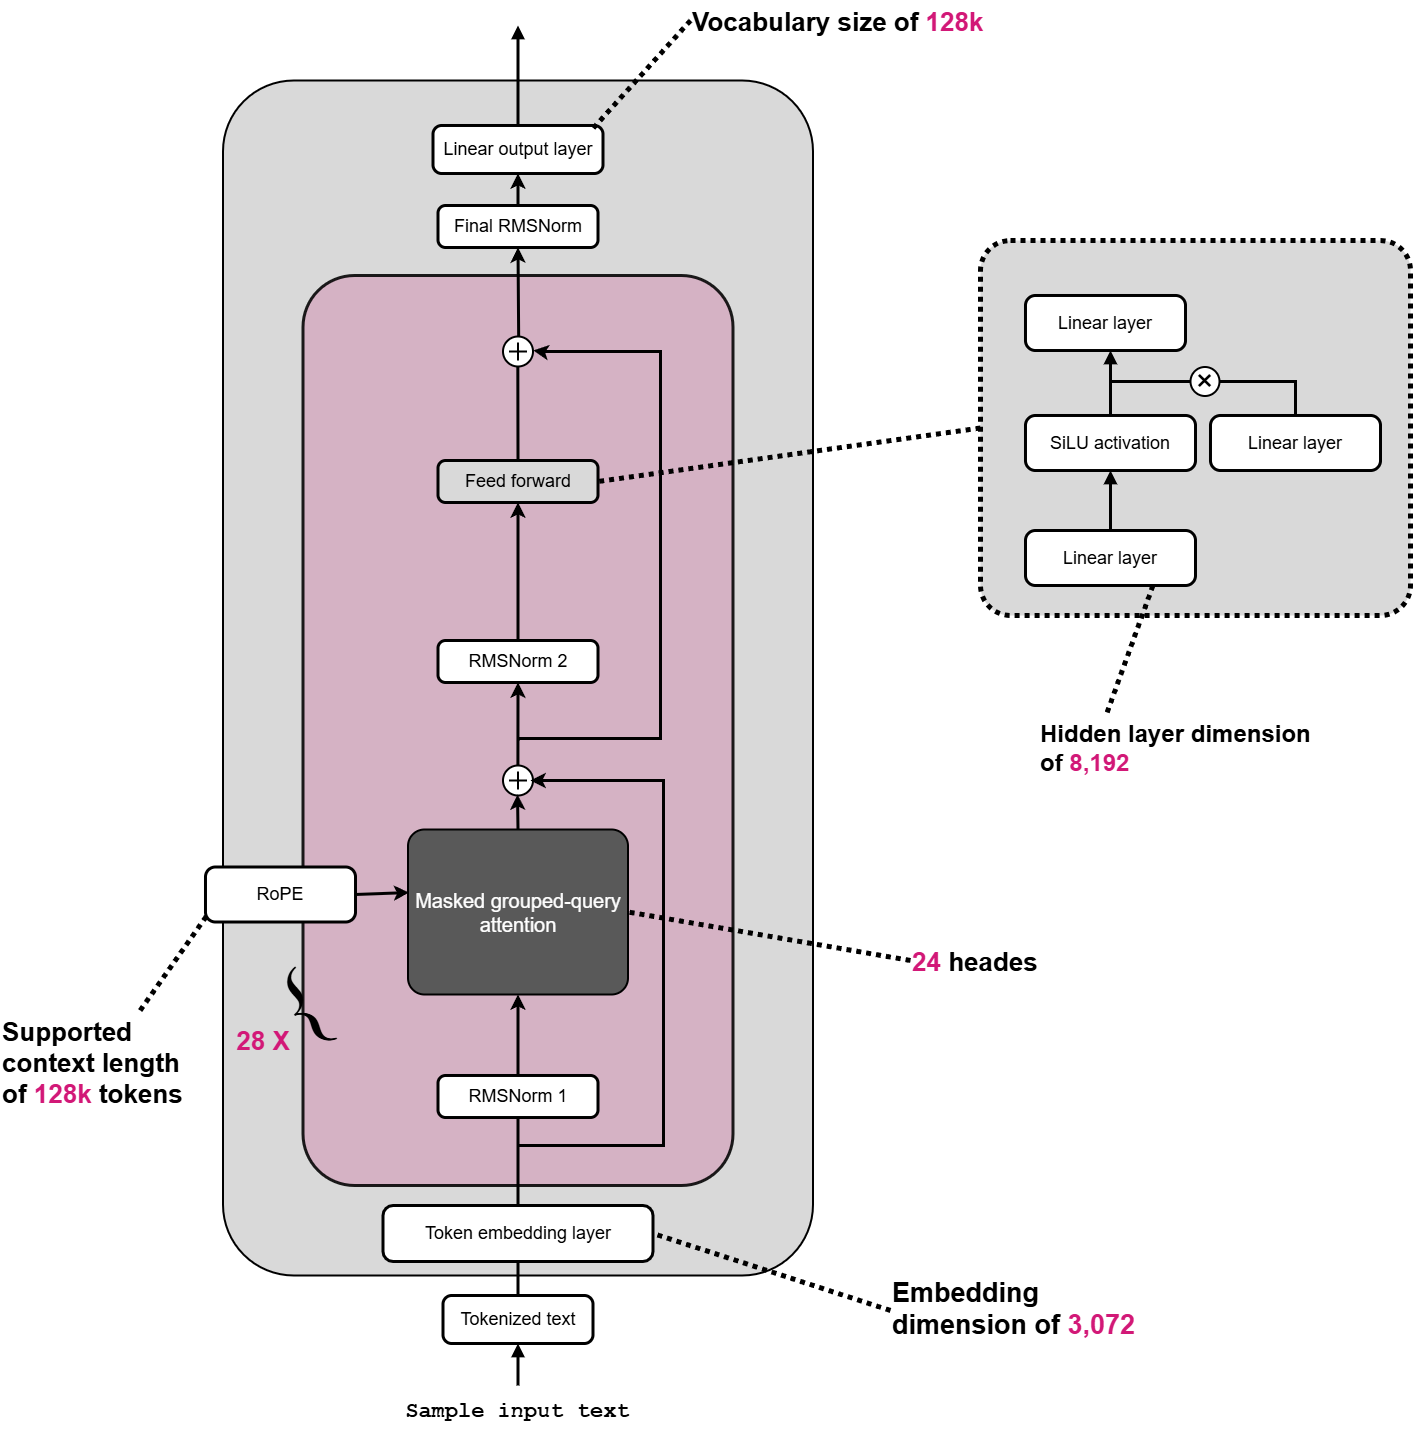

The diagram above was exported from draw.io. Its source (the exported page's mxGraphModel, read from the mxfile embedded in the PNG):
<mxGraphModel dx="470" dy="1717" grid="1" gridSize="10" guides="1" tooltips="1" connect="1" arrows="1" fold="1" page="1" pageScale="1" pageWidth="827" pageHeight="1169" math="0" shadow="0">
  <root>
    <mxCell id="0" />
    <mxCell id="1" parent="0" />
    <mxCell id="m7a4qECnvzm-9JjBeYlV-1" value="" style="rounded=1;whiteSpace=wrap;html=1;arcSize=12;strokeColor=#000000;strokeWidth=2;fillColor=#d9d9d9;" vertex="1" parent="1">
      <mxGeometry x="2882.5" y="190" width="590" height="1195" as="geometry" />
    </mxCell>
    <mxCell id="m7a4qECnvzm-9JjBeYlV-2" value="" style="rounded=1;whiteSpace=wrap;html=1;arcSize=12;strokeColor=#000000;strokeWidth=3;fillColor=light-dark(#d5adc1, #3f6e98);opacity=88;" vertex="1" parent="1">
      <mxGeometry x="2962.5" y="385" width="430" height="910" as="geometry" />
    </mxCell>
    <mxCell id="m7a4qECnvzm-9JjBeYlV-3" value="" style="endArrow=none;html=1;rounded=0;strokeWidth=3;strokeColor=#000000;exitX=0.5;exitY=0;exitDx=0;exitDy=0;entryX=0.5;entryY=1;entryDx=0;entryDy=0;" edge="1" parent="1" source="m7a4qECnvzm-9JjBeYlV-12" target="m7a4qECnvzm-9JjBeYlV-11">
      <mxGeometry relative="1" as="geometry">
        <mxPoint x="3157.5" y="1405" as="sourcePoint" />
        <mxPoint x="3157.5" y="225" as="targetPoint" />
      </mxGeometry>
    </mxCell>
    <mxCell id="m7a4qECnvzm-9JjBeYlV-4" value="" style="endArrow=block;html=1;rounded=0;strokeWidth=3;endFill=1;strokeColor=#000000;entryX=0.5;entryY=1;entryDx=0;entryDy=0;" edge="1" parent="1" target="m7a4qECnvzm-9JjBeYlV-12">
      <mxGeometry relative="1" as="geometry">
        <mxPoint x="3177.5" y="1495" as="sourcePoint" />
        <mxPoint x="3179.5" y="1453" as="targetPoint" />
      </mxGeometry>
    </mxCell>
    <mxCell id="m7a4qECnvzm-9JjBeYlV-5" value="" style="endArrow=block;html=1;rounded=0;strokeWidth=3;endFill=1;strokeColor=#000000;exitX=0.5;exitY=0;exitDx=0;exitDy=0;" edge="1" parent="1" source="m7a4qECnvzm-9JjBeYlV-6">
      <mxGeometry relative="1" as="geometry">
        <mxPoint x="3157.5" y="225" as="sourcePoint" />
        <mxPoint x="3177.5" y="135" as="targetPoint" />
      </mxGeometry>
    </mxCell>
    <mxCell id="m7a4qECnvzm-9JjBeYlV-6" value="Linear output layer" style="rounded=1;whiteSpace=wrap;html=1;arcSize=18;strokeColor=#000000;strokeWidth=3;fillColor=#ffffff;fontFamily=Arial;fontSize=18;fontColor=#000000;align=center;verticalAlign=middle;" vertex="1" parent="1">
      <mxGeometry x="3092.5" y="235" width="170" height="48" as="geometry" />
    </mxCell>
    <mxCell id="m7a4qECnvzm-9JjBeYlV-7" value="Final RMSNorm" style="rounded=1;whiteSpace=wrap;html=1;arcSize=18;strokeColor=#000000;strokeWidth=3;fillColor=#ffffff;fontFamily=Arial;fontSize=18;fontColor=#000000;align=center;verticalAlign=middle;" vertex="1" parent="1">
      <mxGeometry x="3097.5" y="315" width="160" height="42" as="geometry" />
    </mxCell>
    <mxCell id="m7a4qECnvzm-9JjBeYlV-8" value="Feed forward" style="rounded=1;whiteSpace=wrap;html=1;arcSize=18;strokeColor=#000000;strokeWidth=3;fillColor=#d9d9d9;fontFamily=Arial;fontSize=18;fontColor=#000000;align=center;verticalAlign=middle;" vertex="1" parent="1">
      <mxGeometry x="3097.5" y="570" width="160" height="42" as="geometry" />
    </mxCell>
    <mxCell id="m7a4qECnvzm-9JjBeYlV-9" value="RMSNorm 2" style="rounded=1;whiteSpace=wrap;html=1;arcSize=18;strokeColor=#000000;strokeWidth=3;fillColor=#ffffff;fontFamily=Arial;fontSize=18;fontColor=#000000;align=center;verticalAlign=middle;" vertex="1" parent="1">
      <mxGeometry x="3097.5" y="750" width="160" height="42" as="geometry" />
    </mxCell>
    <mxCell id="m7a4qECnvzm-9JjBeYlV-10" value="Masked grouped-query&lt;div&gt;attention&lt;/div&gt;" style="rounded=1;whiteSpace=wrap;html=1;arcSize=10;strokeColor=#000000;strokeWidth=2;fillColor=#595959;fontFamily=Arial;fontSize=20;fontColor=#ffffff;align=center;verticalAlign=middle;spacing=4;" vertex="1" parent="1">
      <mxGeometry x="3067.5" y="939" width="220" height="165" as="geometry" />
    </mxCell>
    <mxCell id="m7a4qECnvzm-9JjBeYlV-11" value="Token embedding layer" style="rounded=1;whiteSpace=wrap;html=1;arcSize=18;strokeColor=#000000;strokeWidth=3;fillColor=#ffffff;fontFamily=Arial;fontSize=18;fontColor=#000000;align=center;verticalAlign=middle;" vertex="1" parent="1">
      <mxGeometry x="3042.5" y="1315" width="270" height="56" as="geometry" />
    </mxCell>
    <mxCell id="m7a4qECnvzm-9JjBeYlV-12" value="Tokenized text" style="rounded=1;whiteSpace=wrap;html=1;arcSize=18;strokeColor=#000000;strokeWidth=3;fillColor=#ffffff;fontFamily=Arial;fontSize=18;fontColor=#000000;align=center;verticalAlign=middle;" vertex="1" parent="1">
      <mxGeometry x="3102.5" y="1405" width="150" height="48" as="geometry" />
    </mxCell>
    <mxCell id="m7a4qECnvzm-9JjBeYlV-13" value="RoPE" style="rounded=1;whiteSpace=wrap;html=1;arcSize=18;strokeColor=#000000;strokeWidth=3;fillColor=#ffffff;fontFamily=Arial;fontSize=18;fontColor=#000000;align=center;verticalAlign=middle;" vertex="1" parent="1">
      <mxGeometry x="2865" y="976.5" width="150" height="55" as="geometry" />
    </mxCell>
    <mxCell id="m7a4qECnvzm-9JjBeYlV-14" value="{" style="text;html=1;strokeColor=none;fillColor=none;align=left;verticalAlign=top;whiteSpace=wrap;rounded=0;fontFamily=Arial;fontFamily=Times New Roman;fontSize=92;fontColor=#000000;rotation=-30;align=center;verticalAlign=middle;" vertex="1" parent="1">
      <mxGeometry x="2922.5" y="1052.5" width="70" height="120" as="geometry" />
    </mxCell>
    <mxCell id="m7a4qECnvzm-9JjBeYlV-15" value="&lt;font style=&quot;color: light-dark(rgb(210, 24, 119), rgb(43, 130, 218));&quot;&gt;28 X&lt;/font&gt;" style="text;html=1;strokeColor=none;fillColor=none;align=left;verticalAlign=top;whiteSpace=wrap;rounded=0;fontFamily=Arial;fontSize=26;fontColor=#1e96ed;align=center;verticalAlign=middle;fontStyle=1" vertex="1" parent="1">
      <mxGeometry x="2882.5" y="1130" width="80" height="42" as="geometry" />
    </mxCell>
    <mxCell id="m7a4qECnvzm-9JjBeYlV-16" value="Sample input text" style="text;html=1;strokeColor=none;fillColor=none;align=left;verticalAlign=top;whiteSpace=wrap;rounded=0;fontFamily=Arial;fontSize=22;fontFamily=Courier New;fontColor=#000000;align=center;verticalAlign=middle;fontStyle=1" vertex="1" parent="1">
      <mxGeometry x="3060" y="1500" width="235" height="45" as="geometry" />
    </mxCell>
    <mxCell id="m7a4qECnvzm-9JjBeYlV-17" value="Vocabulary size of &lt;font style=&quot;color: light-dark(rgb(210, 24, 119), rgb(43, 130, 218));&quot;&gt;128&lt;font style=&quot;&quot;&gt;k&lt;/font&gt;&lt;/font&gt;" style="text;html=1;strokeColor=none;fillColor=none;align=left;verticalAlign=top;whiteSpace=wrap;rounded=0;fontFamily=Arial;fontStyle=1;fontSize=28;fontColor=#000000;fontSize=26;" vertex="1" parent="1">
      <mxGeometry x="3350" y="110" width="330" height="40" as="geometry" />
    </mxCell>
    <mxCell id="m7a4qECnvzm-9JjBeYlV-18" value="" style="endArrow=none;html=1;rounded=0;strokeWidth=5;strokeColor=#000000;dashed=1;dashPattern=1 1;entryX=0.941;entryY=0.063;entryDx=0;entryDy=0;entryPerimeter=0;exitX=0;exitY=0.5;exitDx=0;exitDy=0;" edge="1" parent="1" source="m7a4qECnvzm-9JjBeYlV-17" target="m7a4qECnvzm-9JjBeYlV-6">
      <mxGeometry relative="1" as="geometry">
        <mxPoint x="3350" y="160" as="sourcePoint" />
        <mxPoint x="3092.5" y="255" as="targetPoint" />
      </mxGeometry>
    </mxCell>
    <mxCell id="m7a4qECnvzm-9JjBeYlV-19" value="Supported&lt;br&gt;context length&lt;br&gt;of &lt;font style=&quot;color: light-dark(rgb(210, 24, 119), rgb(43, 130, 218));&quot;&gt;128&lt;font&gt;k&lt;/font&gt;&lt;/font&gt;&lt;font style=&quot;color: rgb(255, 153, 153);&quot;&gt;&amp;nbsp;&lt;/font&gt;tokens" style="text;html=1;strokeColor=none;fillColor=none;align=left;verticalAlign=top;whiteSpace=wrap;rounded=0;fontFamily=Arial;fontStyle=1;fontSize=28;fontColor=#000000;fontSize=26;" vertex="1" parent="1">
      <mxGeometry x="2660" y="1120" width="195" height="120" as="geometry" />
    </mxCell>
    <mxCell id="m7a4qECnvzm-9JjBeYlV-20" value="" style="endArrow=none;html=1;rounded=0;strokeWidth=5;strokeColor=#000000;dashed=1;dashPattern=1 1;entryX=0.005;entryY=0.899;entryDx=0;entryDy=0;entryPerimeter=0;" edge="1" parent="1" source="m7a4qECnvzm-9JjBeYlV-19" target="m7a4qECnvzm-9JjBeYlV-13">
      <mxGeometry relative="1" as="geometry">
        <mxPoint x="2832.5" y="1065" as="sourcePoint" />
        <mxPoint x="2882.5" y="1025" as="targetPoint" />
      </mxGeometry>
    </mxCell>
    <mxCell id="m7a4qECnvzm-9JjBeYlV-21" value="Embedding&lt;br&gt;dimension of &lt;font style=&quot;color: light-dark(rgb(210, 24, 119), rgb(43, 130, 218));&quot;&gt;3,072&lt;/font&gt;" style="text;html=1;strokeColor=none;fillColor=none;align=left;verticalAlign=top;whiteSpace=wrap;rounded=0;fontFamily=Arial;fontStyle=1;fontSize=28;fontColor=#000000;fontSize=27;" vertex="1" parent="1">
      <mxGeometry x="3550" y="1380" width="250" height="80" as="geometry" />
    </mxCell>
    <mxCell id="m7a4qECnvzm-9JjBeYlV-22" value="" style="endArrow=none;html=1;rounded=0;strokeWidth=5;strokeColor=#000000;dashed=1;dashPattern=1 1;exitX=0;exitY=0.5;exitDx=0;exitDy=0;entryX=1;entryY=0.5;entryDx=0;entryDy=0;" edge="1" parent="1" source="m7a4qECnvzm-9JjBeYlV-21" target="m7a4qECnvzm-9JjBeYlV-11">
      <mxGeometry relative="1" as="geometry">
        <mxPoint x="3002.5" y="1525" as="sourcePoint" />
        <mxPoint x="3102.5" y="1445" as="targetPoint" />
      </mxGeometry>
    </mxCell>
    <mxCell id="m7a4qECnvzm-9JjBeYlV-23" value="" style="rounded=1;whiteSpace=wrap;html=1;arcSize=8;strokeColor=#000000;strokeWidth=5;fillColor=#d9d9d9;fontFamily=Arial;fontSize=18;fontColor=#000000;align=center;verticalAlign=middle;dashed=1;dashPattern=1 1;" vertex="1" parent="1">
      <mxGeometry x="3640" y="350" width="430" height="375" as="geometry" />
    </mxCell>
    <mxCell id="m7a4qECnvzm-9JjBeYlV-24" value="Linear layer" style="rounded=1;whiteSpace=wrap;html=1;arcSize=18;strokeColor=#000000;strokeWidth=3;fillColor=#ffffff;fontFamily=Arial;fontSize=18;fontColor=#000000;align=center;verticalAlign=middle;" vertex="1" parent="1">
      <mxGeometry x="3685" y="405" width="160" height="55" as="geometry" />
    </mxCell>
    <mxCell id="m7a4qECnvzm-9JjBeYlV-25" value="SiLU activation" style="rounded=1;whiteSpace=wrap;html=1;arcSize=18;strokeColor=#000000;strokeWidth=3;fillColor=#ffffff;fontFamily=Arial;fontSize=18;fontColor=#000000;align=center;verticalAlign=middle;" vertex="1" parent="1">
      <mxGeometry x="3685" y="525" width="170" height="55" as="geometry" />
    </mxCell>
    <mxCell id="m7a4qECnvzm-9JjBeYlV-26" value="Linear layer" style="rounded=1;whiteSpace=wrap;html=1;arcSize=18;strokeColor=#000000;strokeWidth=3;fillColor=#ffffff;fontFamily=Arial;fontSize=18;fontColor=#000000;align=center;verticalAlign=middle;" vertex="1" parent="1">
      <mxGeometry x="3870" y="525" width="170" height="55" as="geometry" />
    </mxCell>
    <mxCell id="m7a4qECnvzm-9JjBeYlV-27" value="Linear layer" style="rounded=1;whiteSpace=wrap;html=1;arcSize=18;strokeColor=#000000;strokeWidth=3;fillColor=#ffffff;fontFamily=Arial;fontSize=18;fontColor=#000000;align=center;verticalAlign=middle;" vertex="1" parent="1">
      <mxGeometry x="3685" y="640" width="170" height="55" as="geometry" />
    </mxCell>
    <mxCell id="m7a4qECnvzm-9JjBeYlV-28" value="" style="endArrow=block;html=1;rounded=0;strokeWidth=3;endFill=1;strokeColor=#000000;" edge="1" parent="1">
      <mxGeometry relative="1" as="geometry">
        <mxPoint x="3770" y="640" as="sourcePoint" />
        <mxPoint x="3770" y="580" as="targetPoint" />
      </mxGeometry>
    </mxCell>
    <mxCell id="m7a4qECnvzm-9JjBeYlV-29" value="" style="endArrow=block;html=1;rounded=0;strokeWidth=3;endFill=1;strokeColor=#000000;" edge="1" parent="1">
      <mxGeometry relative="1" as="geometry">
        <mxPoint x="3770" y="525" as="sourcePoint" />
        <mxPoint x="3770" y="460" as="targetPoint" />
      </mxGeometry>
    </mxCell>
    <mxCell id="m7a4qECnvzm-9JjBeYlV-30" value="&lt;div&gt;Hidden layer dimension of &lt;font style=&quot;color: light-dark(rgb(210, 24, 119), rgb(43, 130, 218));&quot;&gt;8,192&lt;/font&gt;&lt;/div&gt;" style="text;html=1;strokeColor=none;fillColor=none;align=left;verticalAlign=top;whiteSpace=wrap;rounded=0;fontFamily=Arial;fontStyle=1;fontSize=28;fontColor=#000000;fontSize=24;" vertex="1" parent="1">
      <mxGeometry x="3697.5" y="823" width="275" height="95" as="geometry" />
    </mxCell>
    <mxCell id="m7a4qECnvzm-9JjBeYlV-31" value="" style="endArrow=none;html=1;rounded=0;strokeWidth=5;strokeColor=#000000;dashed=1;dashPattern=1 1;entryX=0.25;entryY=0;entryDx=0;entryDy=0;exitX=0.75;exitY=1;exitDx=0;exitDy=0;" edge="1" parent="1" source="m7a4qECnvzm-9JjBeYlV-27" target="m7a4qECnvzm-9JjBeYlV-30">
      <mxGeometry relative="1" as="geometry">
        <mxPoint x="3875" y="680" as="sourcePoint" />
        <mxPoint x="3901.375" y="721.0100000000002" as="targetPoint" />
      </mxGeometry>
    </mxCell>
    <mxCell id="m7a4qECnvzm-9JjBeYlV-32" value="" style="html=1;verticalLabelPosition=bottom;align=center;labelBackgroundColor=#ffffff;verticalAlign=top;strokeWidth=2;strokeColor=#000000;shadow=0;dashed=0;shape=mxgraph.ios7.icons.add;" vertex="1" parent="1">
      <mxGeometry x="3162.5" y="446" width="30" height="30" as="geometry" />
    </mxCell>
    <mxCell id="m7a4qECnvzm-9JjBeYlV-33" value="RMSNorm 1" style="rounded=1;whiteSpace=wrap;html=1;arcSize=18;strokeColor=#000000;strokeWidth=3;fillColor=#ffffff;fontFamily=Arial;fontSize=18;fontColor=#000000;align=center;verticalAlign=middle;" vertex="1" parent="1">
      <mxGeometry x="3097.5" y="1185" width="160" height="42" as="geometry" />
    </mxCell>
    <mxCell id="m7a4qECnvzm-9JjBeYlV-34" value="" style="endArrow=none;html=1;rounded=0;strokeWidth=3;strokeColor=#000000;entryX=0.5;entryY=1;entryDx=0;entryDy=0;" edge="1" parent="1" target="m7a4qECnvzm-9JjBeYlV-33">
      <mxGeometry relative="1" as="geometry">
        <mxPoint x="3177.5" y="1315" as="sourcePoint" />
        <mxPoint x="3187.5" y="1381" as="targetPoint" />
      </mxGeometry>
    </mxCell>
    <mxCell id="m7a4qECnvzm-9JjBeYlV-35" value="" style="html=1;verticalLabelPosition=bottom;align=center;labelBackgroundColor=#ffffff;verticalAlign=top;strokeWidth=2;strokeColor=#000000;shadow=0;dashed=0;shape=mxgraph.ios7.icons.add;" vertex="1" parent="1">
      <mxGeometry x="3162.5" y="875" width="30" height="30" as="geometry" />
    </mxCell>
    <mxCell id="m7a4qECnvzm-9JjBeYlV-36" value="" style="endArrow=classic;html=1;rounded=0;strokeWidth=3;strokeColor=#000000;entryX=0.5;entryY=1;entryDx=0;entryDy=0;exitX=0.5;exitY=0;exitDx=0;exitDy=0;endFill=1;" edge="1" parent="1" source="m7a4qECnvzm-9JjBeYlV-33" target="m7a4qECnvzm-9JjBeYlV-10">
      <mxGeometry relative="1" as="geometry">
        <mxPoint x="3177.5" y="1130" as="sourcePoint" />
        <mxPoint x="3187.5" y="1178" as="targetPoint" />
      </mxGeometry>
    </mxCell>
    <mxCell id="m7a4qECnvzm-9JjBeYlV-37" value="" style="endArrow=classic;html=1;rounded=0;strokeWidth=3;strokeColor=#000000;entryX=0.483;entryY=0.967;entryDx=0;entryDy=0;exitX=0.5;exitY=0;exitDx=0;exitDy=0;endFill=1;entryPerimeter=0;" edge="1" parent="1" source="m7a4qECnvzm-9JjBeYlV-10" target="m7a4qECnvzm-9JjBeYlV-35">
      <mxGeometry relative="1" as="geometry">
        <mxPoint x="3187.5" y="1140" as="sourcePoint" />
        <mxPoint x="3177.5" y="915" as="targetPoint" />
      </mxGeometry>
    </mxCell>
    <mxCell id="m7a4qECnvzm-9JjBeYlV-38" value="" style="endArrow=classic;html=1;rounded=0;strokeWidth=3;strokeColor=#000000;entryX=0.5;entryY=1;entryDx=0;entryDy=0;exitX=0.497;exitY=-0.001;exitDx=0;exitDy=0;endFill=1;exitPerimeter=0;" edge="1" parent="1" source="m7a4qECnvzm-9JjBeYlV-35" target="m7a4qECnvzm-9JjBeYlV-9">
      <mxGeometry relative="1" as="geometry">
        <mxPoint x="3187.5" y="887" as="sourcePoint" />
        <mxPoint x="3187.5" y="864" as="targetPoint" />
      </mxGeometry>
    </mxCell>
    <mxCell id="m7a4qECnvzm-9JjBeYlV-39" value="" style="endArrow=classic;html=1;rounded=0;strokeWidth=3;strokeColor=#000000;entryX=0.5;entryY=1;entryDx=0;entryDy=0;exitX=0.5;exitY=0;exitDx=0;exitDy=0;endFill=1;" edge="1" parent="1" source="m7a4qECnvzm-9JjBeYlV-9" target="m7a4qECnvzm-9JjBeYlV-8">
      <mxGeometry relative="1" as="geometry">
        <mxPoint x="3187.5" y="835" as="sourcePoint" />
        <mxPoint x="3177.5" y="679" as="targetPoint" />
      </mxGeometry>
    </mxCell>
    <mxCell id="m7a4qECnvzm-9JjBeYlV-40" value="" style="endArrow=none;html=1;rounded=0;strokeWidth=3;strokeColor=#000000;entryX=0.494;entryY=1.002;entryDx=0;entryDy=0;exitX=0.5;exitY=0;exitDx=0;exitDy=0;endFill=1;entryPerimeter=0;startFill=0;" edge="1" parent="1" source="m7a4qECnvzm-9JjBeYlV-8" target="m7a4qECnvzm-9JjBeYlV-32">
      <mxGeometry relative="1" as="geometry">
        <mxPoint x="3187.5" y="651" as="sourcePoint" />
        <mxPoint x="3177.5" y="531.5" as="targetPoint" />
      </mxGeometry>
    </mxCell>
    <mxCell id="m7a4qECnvzm-9JjBeYlV-41" value="" style="endArrow=classic;html=1;rounded=0;strokeWidth=3;strokeColor=#000000;entryX=0.5;entryY=1;entryDx=0;entryDy=0;exitX=0.522;exitY=-0.005;exitDx=0;exitDy=0;endFill=1;exitPerimeter=0;" edge="1" parent="1" source="m7a4qECnvzm-9JjBeYlV-32" target="m7a4qECnvzm-9JjBeYlV-7">
      <mxGeometry relative="1" as="geometry">
        <mxPoint x="3187.5" y="504" as="sourcePoint" />
        <mxPoint x="3187.5" y="485" as="targetPoint" />
      </mxGeometry>
    </mxCell>
    <mxCell id="m7a4qECnvzm-9JjBeYlV-42" value="" style="endArrow=classic;html=1;rounded=0;strokeWidth=3;strokeColor=#000000;entryX=0.5;entryY=1;entryDx=0;entryDy=0;exitX=0.5;exitY=0;exitDx=0;exitDy=0;endFill=1;" edge="1" parent="1" source="m7a4qECnvzm-9JjBeYlV-7" target="m7a4qECnvzm-9JjBeYlV-6">
      <mxGeometry relative="1" as="geometry">
        <mxPoint x="3188.5" y="456" as="sourcePoint" />
        <mxPoint x="3187.5" y="367" as="targetPoint" />
      </mxGeometry>
    </mxCell>
    <mxCell id="m7a4qECnvzm-9JjBeYlV-43" value="" style="endArrow=classic;html=1;rounded=0;strokeWidth=3;edgeStyle=orthogonalEdgeStyle;endFill=1;" edge="1" parent="1">
      <mxGeometry width="50" height="50" relative="1" as="geometry">
        <mxPoint x="3177.5" y="1255" as="sourcePoint" />
        <mxPoint x="3190" y="890" as="targetPoint" />
        <Array as="points">
          <mxPoint x="3323" y="1255" />
          <mxPoint x="3323" y="890" />
          <mxPoint x="3190" y="890" />
        </Array>
      </mxGeometry>
    </mxCell>
    <mxCell id="m7a4qECnvzm-9JjBeYlV-44" value="" style="endArrow=classic;html=1;rounded=0;strokeWidth=3;strokeColor=#000000;entryX=0.005;entryY=0.382;entryDx=0;entryDy=0;exitX=1;exitY=0.5;exitDx=0;exitDy=0;endFill=1;entryPerimeter=0;" edge="1" parent="1" source="m7a4qECnvzm-9JjBeYlV-13" target="m7a4qECnvzm-9JjBeYlV-10">
      <mxGeometry relative="1" as="geometry">
        <mxPoint x="3062.5" y="1023" as="sourcePoint" />
        <mxPoint x="3062.5" y="990" as="targetPoint" />
      </mxGeometry>
    </mxCell>
    <mxCell id="m7a4qECnvzm-9JjBeYlV-45" value="&lt;font style=&quot;font-size: 31px;&quot;&gt;×&lt;/font&gt;" style="ellipse;whiteSpace=wrap;html=1;aspect=fixed;strokeWidth=2;" vertex="1" parent="1">
      <mxGeometry x="3850" y="476.5" width="29" height="29" as="geometry" />
    </mxCell>
    <mxCell id="m7a4qECnvzm-9JjBeYlV-46" value="" style="endArrow=none;html=1;rounded=0;strokeWidth=3;strokeColor=#000000;entryX=1;entryY=0.5;entryDx=0;entryDy=0;exitX=0.5;exitY=0;exitDx=0;exitDy=0;edgeStyle=orthogonalEdgeStyle;" edge="1" parent="1" source="m7a4qECnvzm-9JjBeYlV-26" target="m7a4qECnvzm-9JjBeYlV-45">
      <mxGeometry relative="1" as="geometry">
        <mxPoint x="3165" y="1480" as="sourcePoint" />
        <mxPoint x="3165" y="1392" as="targetPoint" />
      </mxGeometry>
    </mxCell>
    <mxCell id="m7a4qECnvzm-9JjBeYlV-47" value="" style="endArrow=none;html=1;rounded=0;strokeWidth=3;strokeColor=#000000;exitX=0;exitY=0.5;exitDx=0;exitDy=0;" edge="1" parent="1" source="m7a4qECnvzm-9JjBeYlV-45">
      <mxGeometry relative="1" as="geometry">
        <mxPoint x="3165" y="1480" as="sourcePoint" />
        <mxPoint x="3770" y="491" as="targetPoint" />
      </mxGeometry>
    </mxCell>
    <mxCell id="m7a4qECnvzm-9JjBeYlV-48" value="&lt;font style=&quot;color: light-dark(rgb(210, 24, 119), rgb(43, 130, 218));&quot;&gt;24&lt;/font&gt;&lt;font style=&quot;color: rgb(0, 0, 0);&quot;&gt; heades&lt;/font&gt;" style="text;html=1;strokeColor=none;fillColor=none;align=left;verticalAlign=top;whiteSpace=wrap;rounded=0;fontFamily=Arial;fontStyle=1;fontSize=28;fontColor=#000000;fontSize=26;" vertex="1" parent="1">
      <mxGeometry x="3570" y="1050" width="150" height="40" as="geometry" />
    </mxCell>
    <mxCell id="m7a4qECnvzm-9JjBeYlV-49" value="" style="endArrow=none;html=1;rounded=0;strokeWidth=5;strokeColor=#000000;dashed=1;dashPattern=1 1;exitX=0;exitY=0.5;exitDx=0;exitDy=0;entryX=1;entryY=0.5;entryDx=0;entryDy=0;" edge="1" parent="1" source="m7a4qECnvzm-9JjBeYlV-48" target="m7a4qECnvzm-9JjBeYlV-10">
      <mxGeometry relative="1" as="geometry">
        <mxPoint x="3484" y="1480" as="sourcePoint" />
        <mxPoint x="3323" y="1353" as="targetPoint" />
      </mxGeometry>
    </mxCell>
    <mxCell id="m7a4qECnvzm-9JjBeYlV-50" value="" style="endArrow=classic;html=1;rounded=0;strokeWidth=3;edgeStyle=orthogonalEdgeStyle;endFill=1;entryX=1.013;entryY=0.494;entryDx=0;entryDy=0;entryPerimeter=0;" edge="1" parent="1" target="m7a4qECnvzm-9JjBeYlV-32">
      <mxGeometry width="50" height="50" relative="1" as="geometry">
        <mxPoint x="3178" y="850" as="sourcePoint" />
        <mxPoint x="3207.0000000000005" y="477.9999999999999" as="targetPoint" />
        <Array as="points">
          <mxPoint x="3320" y="848" />
          <mxPoint x="3320" y="461" />
          <mxPoint x="3200" y="461" />
          <mxPoint x="3200" y="460" />
          <mxPoint x="3193" y="460" />
        </Array>
      </mxGeometry>
    </mxCell>
    <mxCell id="m7a4qECnvzm-9JjBeYlV-53" value="" style="endArrow=none;html=1;rounded=0;strokeWidth=5;strokeColor=#000000;dashed=1;dashPattern=1 1;exitX=0;exitY=0.5;exitDx=0;exitDy=0;entryX=1;entryY=0.5;entryDx=0;entryDy=0;" edge="1" parent="1" source="m7a4qECnvzm-9JjBeYlV-23" target="m7a4qECnvzm-9JjBeYlV-8">
      <mxGeometry relative="1" as="geometry">
        <mxPoint x="3580" y="1102" as="sourcePoint" />
        <mxPoint x="3298" y="1032" as="targetPoint" />
      </mxGeometry>
    </mxCell>
  </root>
</mxGraphModel>